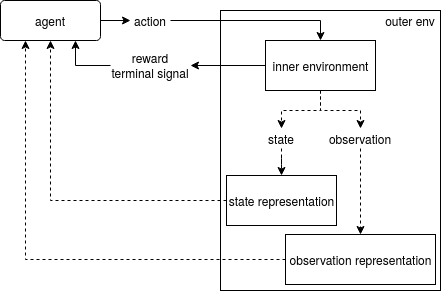

The diagram above was exported from draw.io. Its source (the exported page's mxGraphModel, read from the mxfile embedded in the PNG):
<mxGraphModel dx="1118" dy="807" grid="1" gridSize="10" guides="1" tooltips="1" connect="1" arrows="1" fold="1" page="1" pageScale="1" pageWidth="850" pageHeight="1100" math="0" shadow="0">
  <root>
    <mxCell id="0" />
    <mxCell id="1" parent="0" />
    <mxCell id="sVHgaI_wqh-iElBakVkr-5" value="" style="rounded=0;whiteSpace=wrap;html=1;" vertex="1" parent="1">
      <mxGeometry x="340" y="130" width="220" height="280" as="geometry" />
    </mxCell>
    <mxCell id="sVHgaI_wqh-iElBakVkr-13" style="edgeStyle=orthogonalEdgeStyle;rounded=0;orthogonalLoop=1;jettySize=auto;html=1;entryX=0;entryY=0.5;entryDx=0;entryDy=0;" edge="1" parent="1" source="sVHgaI_wqh-iElBakVkr-1" target="sVHgaI_wqh-iElBakVkr-12">
      <mxGeometry relative="1" as="geometry" />
    </mxCell>
    <mxCell id="sVHgaI_wqh-iElBakVkr-1" value="agent" style="rounded=1;arcSize=10;whiteSpace=wrap;html=1;align=center;" vertex="1" parent="1">
      <mxGeometry x="120" y="120" width="100" height="40" as="geometry" />
    </mxCell>
    <mxCell id="sVHgaI_wqh-iElBakVkr-43" style="edgeStyle=orthogonalEdgeStyle;rounded=0;orthogonalLoop=1;jettySize=auto;html=1;entryX=0.5;entryY=0;entryDx=0;entryDy=0;" edge="1" parent="1" source="sVHgaI_wqh-iElBakVkr-12" target="sVHgaI_wqh-iElBakVkr-35">
      <mxGeometry relative="1" as="geometry" />
    </mxCell>
    <mxCell id="sVHgaI_wqh-iElBakVkr-12" value="action" style="text;html=1;strokeColor=none;fillColor=none;align=center;verticalAlign=middle;whiteSpace=wrap;rounded=0;" vertex="1" parent="1">
      <mxGeometry x="250" y="130" width="40" height="20" as="geometry" />
    </mxCell>
    <mxCell id="sVHgaI_wqh-iElBakVkr-25" value="outer env" style="text;html=1;strokeColor=none;fillColor=none;align=center;verticalAlign=middle;whiteSpace=wrap;rounded=0;" vertex="1" parent="1">
      <mxGeometry x="500" y="130" width="60" height="20" as="geometry" />
    </mxCell>
    <mxCell id="sVHgaI_wqh-iElBakVkr-32" style="edgeStyle=orthogonalEdgeStyle;rounded=0;orthogonalLoop=1;jettySize=auto;html=1;entryX=0.5;entryY=1;entryDx=0;entryDy=0;dashed=1;" edge="1" parent="1" source="sVHgaI_wqh-iElBakVkr-28" target="sVHgaI_wqh-iElBakVkr-1">
      <mxGeometry relative="1" as="geometry" />
    </mxCell>
    <mxCell id="sVHgaI_wqh-iElBakVkr-28" value="state representation" style="html=1;" vertex="1" parent="1">
      <mxGeometry x="346" y="295" width="110" height="50" as="geometry" />
    </mxCell>
    <mxCell id="sVHgaI_wqh-iElBakVkr-34" style="edgeStyle=orthogonalEdgeStyle;rounded=0;orthogonalLoop=1;jettySize=auto;html=1;entryX=0.25;entryY=1;entryDx=0;entryDy=0;dashed=1;" edge="1" parent="1" source="sVHgaI_wqh-iElBakVkr-29" target="sVHgaI_wqh-iElBakVkr-1">
      <mxGeometry relative="1" as="geometry" />
    </mxCell>
    <mxCell id="sVHgaI_wqh-iElBakVkr-29" value="observation representation" style="html=1;" vertex="1" parent="1">
      <mxGeometry x="405" y="354" width="150" height="50" as="geometry" />
    </mxCell>
    <mxCell id="sVHgaI_wqh-iElBakVkr-38" style="edgeStyle=orthogonalEdgeStyle;rounded=0;orthogonalLoop=1;jettySize=auto;html=1;entryX=0.5;entryY=0;entryDx=0;entryDy=0;dashed=1;" edge="1" parent="1" source="sVHgaI_wqh-iElBakVkr-35" target="sVHgaI_wqh-iElBakVkr-36">
      <mxGeometry relative="1" as="geometry" />
    </mxCell>
    <mxCell id="sVHgaI_wqh-iElBakVkr-39" style="edgeStyle=orthogonalEdgeStyle;rounded=0;orthogonalLoop=1;jettySize=auto;html=1;entryX=0.5;entryY=0;entryDx=0;entryDy=0;dashed=1;" edge="1" parent="1" source="sVHgaI_wqh-iElBakVkr-35" target="sVHgaI_wqh-iElBakVkr-37">
      <mxGeometry relative="1" as="geometry" />
    </mxCell>
    <mxCell id="sVHgaI_wqh-iElBakVkr-46" style="edgeStyle=orthogonalEdgeStyle;rounded=0;orthogonalLoop=1;jettySize=auto;html=1;entryX=1;entryY=0.5;entryDx=0;entryDy=0;" edge="1" parent="1" source="sVHgaI_wqh-iElBakVkr-35" target="sVHgaI_wqh-iElBakVkr-45">
      <mxGeometry relative="1" as="geometry" />
    </mxCell>
    <mxCell id="sVHgaI_wqh-iElBakVkr-35" value="inner environment" style="html=1;" vertex="1" parent="1">
      <mxGeometry x="385" y="160" width="110" height="50" as="geometry" />
    </mxCell>
    <mxCell id="sVHgaI_wqh-iElBakVkr-42" style="edgeStyle=orthogonalEdgeStyle;rounded=0;orthogonalLoop=1;jettySize=auto;html=1;entryX=0.5;entryY=0;entryDx=0;entryDy=0;dashed=1;" edge="1" parent="1" source="sVHgaI_wqh-iElBakVkr-36" target="sVHgaI_wqh-iElBakVkr-28">
      <mxGeometry relative="1" as="geometry" />
    </mxCell>
    <mxCell id="sVHgaI_wqh-iElBakVkr-36" value="state" style="text;html=1;strokeColor=none;fillColor=none;align=center;verticalAlign=middle;whiteSpace=wrap;rounded=0;" vertex="1" parent="1">
      <mxGeometry x="381" y="248" width="40" height="20" as="geometry" />
    </mxCell>
    <mxCell id="sVHgaI_wqh-iElBakVkr-40" style="edgeStyle=orthogonalEdgeStyle;rounded=0;orthogonalLoop=1;jettySize=auto;html=1;entryX=0.5;entryY=0;entryDx=0;entryDy=0;dashed=1;" edge="1" parent="1" source="sVHgaI_wqh-iElBakVkr-37" target="sVHgaI_wqh-iElBakVkr-29">
      <mxGeometry relative="1" as="geometry" />
    </mxCell>
    <mxCell id="sVHgaI_wqh-iElBakVkr-37" value="observation" style="text;html=1;strokeColor=none;fillColor=none;align=center;verticalAlign=middle;whiteSpace=wrap;rounded=0;" vertex="1" parent="1">
      <mxGeometry x="445" y="248" width="70" height="20" as="geometry" />
    </mxCell>
    <mxCell id="sVHgaI_wqh-iElBakVkr-47" style="edgeStyle=orthogonalEdgeStyle;rounded=0;orthogonalLoop=1;jettySize=auto;html=1;entryX=0.75;entryY=1;entryDx=0;entryDy=0;" edge="1" parent="1" source="sVHgaI_wqh-iElBakVkr-45" target="sVHgaI_wqh-iElBakVkr-1">
      <mxGeometry relative="1" as="geometry" />
    </mxCell>
    <mxCell id="sVHgaI_wqh-iElBakVkr-45" value="reward terminal signal" style="text;html=1;strokeColor=none;fillColor=none;align=center;verticalAlign=middle;whiteSpace=wrap;rounded=0;" vertex="1" parent="1">
      <mxGeometry x="230" y="175" width="80" height="20" as="geometry" />
    </mxCell>
  </root>
</mxGraphModel>